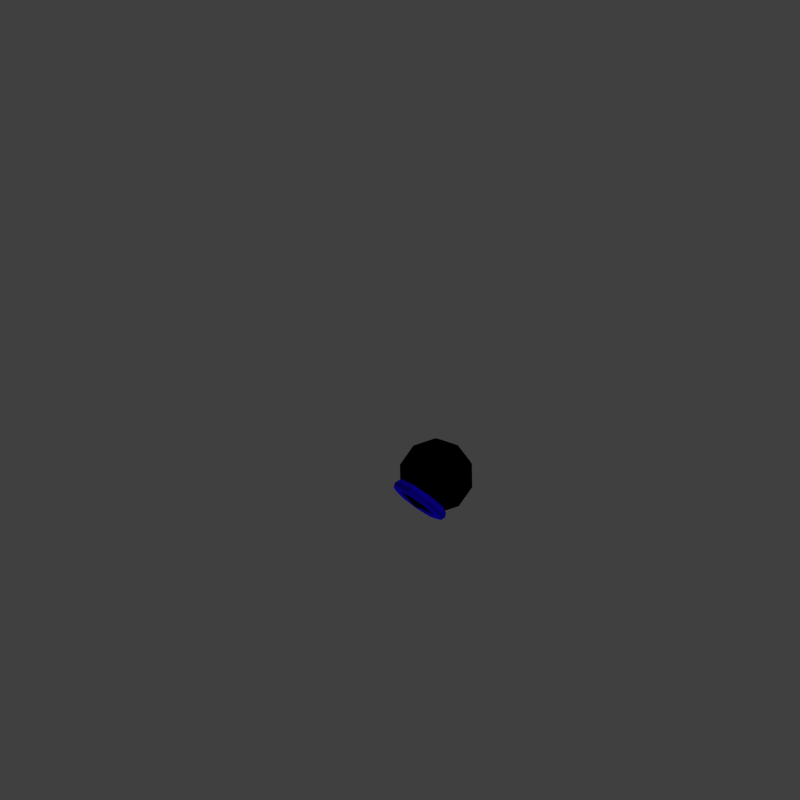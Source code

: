 # Source: head-gear.blend  (saved by Blender 2.75.0; exported with 4.5.12 LTS)
import bpy
from mathutils import Matrix  # noqa: F401  (used for matrix-valued properties, if any)

bpy.ops.wm.read_factory_settings(use_empty=True)
scene = bpy.context.scene
scene.name = 'Scene'

# ---- collections
col_collection_1 = bpy.data.collections.new('Collection 1'); scene.collection.children.link(col_collection_1)

# ---- materials (node trees are filled in below, after node groups)
mat_hiarband = bpy.data.materials.new('hiarband')
mat_hiarband.alpha_threshold = 0.0
mat_hiarband.use_transparent_shadow = False
mat_hiarband.diffuse_color = (0.01022, 0.0, 0.8, 1.0)
mat_hiarband.roughness = 0.5
mat_black_hair = bpy.data.materials.new('black-hair')
mat_black_hair.alpha_threshold = 0.0
mat_black_hair.use_transparent_shadow = False
mat_black_hair.diffuse_color = (0.0, 0.0, 0.0, 1.0)
mat_black_hair.roughness = 0.5
mat_black_hair.line_color = (0.0, 0.0, 0.0, 1.0)

# ---- material node trees

# ---- world
world_world = bpy.data.worlds.new('World'); scene.world = world_world
world_world.color = (0.05088, 0.05088, 0.05088)
world_world.use_sun_shadow = False
world_world.sun_shadow_jitter_overblur = 0.0
world_world.cycles.sampling_method = 'MANUAL'
world_world.cycles.sample_map_resolution = 256

# ---- cameras
cam_camera = bpy.data.cameras.new('Camera')
cam_camera.type = 'ORTHO'
cam_camera.clip_end = 100.0
cam_camera.lens = 35.0
cam_camera.sensor_width = 32.0
cam_camera.sensor_height = 18.0
cam_camera.ortho_scale = 7.314
cam_camera.dof.focus_distance = 0.0
cam_camera.dof.aperture_fstop = 128.0

# ---- lights
light_lamp_001 = bpy.data.lights.new('Lamp.001', 'SUN')
light_lamp_001.transmission_factor = 0.0
light_lamp_001.cutoff_distance = 30.0
light_lamp_001.angle = 0.1993
light_lamp_001.energy = 0.74
light_lamp_001.shadow_buffer_clip_start = 1.001
light_lamp_001.shadow_soft_size = 0.1
light_lamp_001.shadow_cascade_max_distance = 1000.0
light_lamp_001.cycles.use_multiple_importance_sampling = False
light_lamp = bpy.data.lights.new('Lamp', 'SUN')
light_lamp.transmission_factor = 0.0
light_lamp.cutoff_distance = 30.0
light_lamp.angle = 0.1993
light_lamp.energy = 0.56
light_lamp.shadow_buffer_clip_start = 1.001
light_lamp.shadow_soft_size = 0.1
light_lamp.shadow_cascade_max_distance = 1000.0
light_lamp.cycles.use_multiple_importance_sampling = False

# ---- meshes
me_torus = bpy.data.meshes.new('Torus')
me_torus.from_pydata([(0.2819, 0.2604, -0.2152), (0.2651, 0.2931, -0.1916), (0.2248, 0.3066, -0.1817), (0.1844, 0.2931, -0.1916), (0.1677, 0.2604, -0.2152), (0.1844, 0.2277, -0.2389), (0.2248, 0.2141, -0.2487), (0.2651, 0.2277, -0.2389), (0.2151, 0.368, -0.3639), (0.2023, 0.3944, -0.3315), (0.1713, 0.3928, -0.3006), (0.1404, 0.364, -0.2894), (0.1276, 0.325, -0.3044), (0.1404, 0.2986, -0.3368), (0.1713, 0.3003, -0.3676), (0.2023, 0.329, -0.3788), (0.04594, 0.4253, -0.4429), (0.04304, 0.4484, -0.4059), (0.03603, 0.4386, -0.3639), (0.02902, 0.4017, -0.3415), (0.02611, 0.3594, -0.3519), (0.02902, 0.3363, -0.3889), (0.03603, 0.3461, -0.4309), (0.04304, 0.383, -0.4533), (-0.1464, 0.4054, -0.4155), (-0.138, 0.4296, -0.3801), (-0.1178, 0.4227, -0.3419), (-0.09765, 0.3886, -0.3234), (-0.08928, 0.3474, -0.3354), (-0.09765, 0.3232, -0.3708), (-0.1178, 0.3302, -0.4089), (-0.138, 0.3642, -0.4274), (-0.2719, 0.3177, -0.2943), (-0.2562, 0.347, -0.266), (-0.2183, 0.3525, -0.245), (-0.1803, 0.3308, -0.2436), (-0.1646, 0.2948, -0.2627), (-0.1803, 0.2654, -0.291), (-0.2183, 0.26, -0.312), (-0.2562, 0.2816, -0.3134), (-0.2719, 0.2031, -0.1362), (-0.2562, 0.2392, -0.1171), (-0.2183, 0.2608, -0.1185), (-0.1803, 0.2554, -0.1395), (-0.1646, 0.226, -0.1678), (-0.1803, 0.19, -0.1869), (-0.2183, 0.1683, -0.1855), (-0.2562, 0.1738, -0.1645), (-0.1464, 0.1153, -0.01502), (-0.138, 0.1565, -0.003058), (-0.1178, 0.1906, -0.02156), (-0.09765, 0.1976, -0.05969), (-0.08928, 0.1734, -0.09511), (-0.09765, 0.1322, -0.1071), (-0.1178, 0.0981, -0.08856), (-0.138, 0.09113, -0.05043), (0.04594, 0.09544, 0.01245), (0.04304, 0.1378, 0.0228), (0.03603, 0.1747, 0.0004069), (0.02902, 0.1845, -0.0416), (0.02611, 0.1614, -0.07863), (0.02902, 0.1191, -0.08898), (0.03603, 0.08219, -0.06659), (0.04304, 0.0724, -0.02458), (0.2151, 0.1527, -0.06663), (0.2023, 0.1917, -0.05165), (0.1713, 0.2205, -0.06285), (0.1404, 0.2222, -0.09368), (0.1276, 0.1958, -0.1261), (0.1404, 0.1568, -0.1411), (0.1713, 0.128, -0.1299), (0.2023, 0.1263, -0.09902)], [], [(0, 8, 9, 1), (1, 9, 10, 2), (2, 10, 11, 3), (3, 11, 12, 4), (4, 12, 13, 5), (5, 13, 14, 6), (6, 14, 15, 7), (0, 7, 15, 8), (8, 16, 17, 9), (9, 17, 18, 10), (10, 18, 19, 11), (11, 19, 20, 12), (12, 20, 21, 13), (13, 21, 22, 14), (14, 22, 23, 15), (15, 23, 16, 8), (16, 24, 25, 17), (17, 25, 26, 18), (18, 26, 27, 19), (19, 27, 28, 20), (20, 28, 29, 21), (21, 29, 30, 22), (22, 30, 31, 23), (23, 31, 24, 16), (24, 32, 33, 25), (25, 33, 34, 26), (26, 34, 35, 27), (27, 35, 36, 28), (28, 36, 37, 29), (29, 37, 38, 30), (30, 38, 39, 31), (31, 39, 32, 24), (32, 40, 41, 33), (33, 41, 42, 34), (34, 42, 43, 35), (35, 43, 44, 36), (36, 44, 45, 37), (37, 45, 46, 38), (38, 46, 47, 39), (39, 47, 40, 32), (40, 48, 49, 41), (41, 49, 50, 42), (42, 50, 51, 43), (43, 51, 52, 44), (44, 52, 53, 45), (45, 53, 54, 46), (46, 54, 55, 47), (47, 55, 48, 40), (48, 56, 57, 49), (49, 57, 58, 50), (50, 58, 59, 51), (51, 59, 60, 52), (52, 60, 61, 53), (53, 61, 62, 54), (54, 62, 63, 55), (55, 63, 56, 48), (56, 64, 65, 57), (57, 65, 66, 58), (58, 66, 67, 59), (59, 67, 68, 60), (60, 68, 69, 61), (61, 69, 70, 62), (62, 70, 71, 63), (63, 71, 64, 56), (64, 0, 1, 65), (65, 1, 2, 66), (66, 2, 3, 67), (67, 3, 4, 68), (68, 4, 5, 69), (69, 5, 6, 70), (70, 6, 7, 71), (71, 7, 0, 64)])
me_torus.materials.append(mat_hiarband)
me_torus.use_remesh_preserve_volume = False
me_torus.use_remesh_preserve_attributes = False
me_torus.use_mirror_vertex_groups = False
me_torus.update()
me_sphere = bpy.data.meshes.new('Sphere')
me_sphere.from_pydata([(-0.003635, 0.7512, 0.1459), (-0.1685, 0.7678, 0.01005), (-0.2704, 0.6709, -0.1516), (-0.2704, 0.4973, -0.2773), (-0.1685, 0.3135, -0.3191), (-0.06661, 0.8112, -0.0499), (-0.1055, 0.7411, -0.2486), (-0.1055, 0.5676, -0.3743), (-0.06661, 0.357, -0.379), (0.05934, 0.8112, -0.0499), (0.09826, 0.7411, -0.2486), (0.09826, 0.5676, -0.3743), (0.05934, 0.357, -0.379), (0.1612, 0.7678, 0.01005), (0.2631, 0.6709, -0.1516), (0.2631, 0.4973, -0.2773), (0.1612, 0.3135, -0.3191), (0.2001, 0.6975, 0.1071), (0.3261, 0.5572, 0.005354), (0.3261, 0.3836, -0.1204), (0.2001, 0.2433, -0.222), (0.1612, 0.6273, 0.2041), (0.2631, 0.4435, 0.1623), (0.2631, 0.2699, 0.0366), (0.1612, 0.173, -0.125), (0.05934, 0.5838, 0.264), (0.09826, 0.3732, 0.2593), (0.09826, 0.1997, 0.1336), (0.05934, 0.1296, -0.0651), (-0.06661, 0.5838, 0.264), (-0.1055, 0.3732, 0.2593), (-0.1055, 0.1997, 0.1336), (-0.06661, 0.1296, -0.0651), (-0.003635, 0.1896, -0.2609), (-0.1685, 0.6273, 0.2041), (-0.2704, 0.4435, 0.1623), (-0.2704, 0.2699, 0.0366), (-0.1685, 0.173, -0.125), (-0.2074, 0.6975, 0.1071), (-0.3334, 0.5572, 0.005354), (-0.3334, 0.3836, -0.1204), (-0.2074, 0.2433, -0.222)], [], [(4, 3, 7, 8), (2, 1, 5, 6), (3, 2, 6, 7), (8, 7, 11, 12), (6, 5, 9, 10), (7, 6, 10, 11), (12, 11, 15, 16), (10, 9, 13, 14), (11, 10, 14, 15), (16, 15, 19, 20), (14, 13, 17, 18), (15, 14, 18, 19), (20, 19, 23, 24), (18, 17, 21, 22), (19, 18, 22, 23), (24, 23, 27, 28), (22, 21, 25, 26), (23, 22, 26, 27), (28, 27, 31, 32), (26, 25, 29, 30), (27, 26, 30, 31), (32, 31, 36, 37), (30, 29, 34, 35), (31, 30, 35, 36), (37, 36, 40, 41), (35, 34, 38, 39), (36, 35, 39, 40), (39, 38, 1, 2), (33, 41, 4), (40, 39, 2, 3), (38, 0, 1), (41, 40, 3, 4), (33, 4, 8), (1, 0, 5), (33, 8, 12), (5, 0, 9), (33, 12, 16), (9, 0, 13), (33, 16, 20), (13, 0, 17), (33, 20, 24), (17, 0, 21), (33, 24, 28), (21, 0, 25), (33, 28, 32), (25, 0, 29), (33, 32, 37), (29, 0, 34), (33, 37, 41), (34, 0, 38)])
me_sphere.materials.append(mat_black_hair)
me_sphere.use_remesh_preserve_volume = False
me_sphere.use_remesh_preserve_attributes = False
me_sphere.use_mirror_vertex_groups = False
me_sphere.update()

# ---- objects
ob_torus = bpy.data.objects.new('Torus', me_torus)
ob_sphere = bpy.data.objects.new('Sphere', me_sphere)
ob_lamp_001 = bpy.data.objects.new('Lamp.001', light_lamp_001)
ob_lamp = bpy.data.objects.new('Lamp', light_lamp)
ob_camera = bpy.data.objects.new('Camera', cam_camera)

# ---- transforms, parenting, visibility, modifiers, constraints
ob_torus.location = (0.0, 0.0, 0.0)
ob_torus.lineart.crease_threshold = 0.0
ob_sphere.location = (0.0, 0.0, 0.0)
ob_sphere.lineart.crease_threshold = 0.0
ob_lamp_001.location = (-2.967, -4.577, -4.718)
ob_lamp_001.rotation_euler = (3.579, -0.118, 2.759)
ob_lamp_001.lock_rotations_4d = False
ob_lamp_001.empty_display_type = 'ARROWS'
ob_lamp_001.color = (0.0, 0.0, 0.0, 0.0)
ob_lamp_001.lineart.crease_threshold = 0.0
ob_lamp.location = (4.076, 1.005, 5.904)
ob_lamp.rotation_euler = (0.6503, 0.05522, 1.866)
ob_lamp.lock_rotations_4d = False
ob_lamp.empty_display_type = 'ARROWS'
ob_lamp.color = (0.0, 0.0, 0.0, 0.0)
ob_lamp.lineart.crease_threshold = 0.0
ob_camera.location = (12.0, -12.0, 13.0)
ob_camera.rotation_euler = (0.9564, 0.0, 0.7854)
ob_camera.lock_rotations_4d = False
ob_camera.empty_display_type = 'ARROWS'
ob_camera.color = (0.0, 0.0, 0.0, 0.0)
ob_camera.display_type = 'WIRE'
ob_camera.lineart.crease_threshold = 0.0

# ---- collection membership
col_collection_1.objects.link(ob_torus)
col_collection_1.objects.link(ob_sphere)
col_collection_1.objects.link(ob_lamp_001)
col_collection_1.objects.link(ob_lamp)
col_collection_1.objects.link(ob_camera)

# ---- scene / render settings (as saved in the file)
scene.camera = ob_camera
scene.frame_start = 1; scene.frame_end = 250; scene.frame_set(1)
scene.render.engine = 'BLENDER_EEVEE_NEXT'
scene.render.resolution_x = 1000
scene.render.resolution_y = 1000
scene.render.dither_intensity = 0.0
scene.cycles.use_denoising = False
scene.cycles.samples = 10
scene.cycles.sampling_pattern = 'TABULATED_SOBOL'
scene.cycles.light_sampling_threshold = 0.0
scene.cycles.use_adaptive_sampling = False
scene.cycles.use_light_tree = False
scene.cycles.blur_glossy = 0.0
scene.cycles.pixel_filter_type = 'GAUSSIAN'
scene.cycles.sample_clamp_indirect = 0.0
scene.view_settings.view_transform = 'Standard'
bpy.context.view_layer.update()
